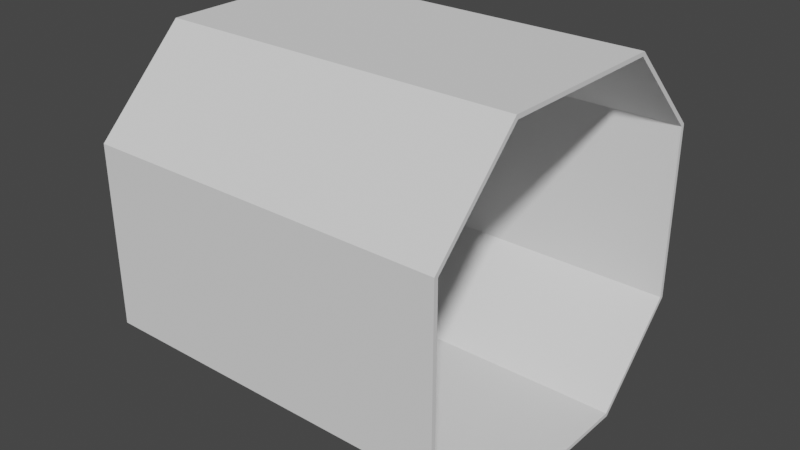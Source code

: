 # Source: CorridorStraightSection1.blend  (saved by Blender 2.81.16; exported with 4.5.12 LTS)
import bpy
from mathutils import Matrix  # noqa: F401  (used for matrix-valued properties, if any)

bpy.ops.wm.read_factory_settings(use_empty=True)
scene = bpy.context.scene
scene.name = 'Scene'

# ---- collections
col_collection = bpy.data.collections.new('Collection'); scene.collection.children.link(col_collection)

# ---- node groups
ng_auto_smooth = bpy.data.node_groups.new('Auto Smooth', 'GeometryNodeTree')
_s = ng_auto_smooth.interface.new_socket(name='Geometry', in_out='OUTPUT', socket_type='NodeSocketGeometry')
_s = ng_auto_smooth.interface.new_socket(name='Geometry', in_out='INPUT', socket_type='NodeSocketGeometry')
_s = ng_auto_smooth.interface.new_socket(name='Angle', in_out='INPUT', socket_type='NodeSocketFloat')
_s.subtype = 'ANGLE'
_s.min_value = 0.0
_s.max_value = 3.142
ng_auto_smooth.is_modifier = True
_N = ng_auto_smooth.nodes; _L = ng_auto_smooth.links
n0 = _N.new('NodeGroupOutput'); n0.name = 'Group Output'; n0.location = (480, -100)
n1 = _N.new('NodeGroupInput'); n1.name = 'Group Input'; n1.location = (-420, -300)
n2 = _N.new('NodeGroupInput'); n2.name = 'Group Input.001'; n2.location = (-60, -100)
n3 = _N.new('GeometryNodeSetShadeSmooth'); n3.name = 'Set Shade Smooth'; n3.location = (120, -100)
n3.domain = 'EDGE'
n4 = _N.new('GeometryNodeSetShadeSmooth'); n4.name = 'Set Shade Smooth.001'; n4.location = (300, -100)
n5 = _N.new('GeometryNodeInputMeshEdgeAngle'); n5.name = 'Edge Angle'; n5.location = (-420, -220)
n6 = _N.new('GeometryNodeInputEdgeSmooth'); n6.name = 'Is Edge Smooth'; n6.location = (-60, -160)
n7 = _N.new('GeometryNodeInputShadeSmooth'); n7.name = 'Is Face Smooth'; n7.location = (-240, -340)
n8 = _N.new('FunctionNodeBooleanMath'); n8.name = 'Boolean Math'; n8.location = (-60, -220)
n9 = _N.new('FunctionNodeCompare'); n9.name = 'Compare'; n9.location = (-240, -180)
n9.operation = 'LESS_EQUAL'
_L.new(n5.outputs[0], n9.inputs[0])
_L.new(n4.outputs[0], n0.inputs[0])
_L.new(n1.outputs[1], n9.inputs[1])
_L.new(n9.outputs[0], n8.inputs[0])
_L.new(n7.outputs[0], n8.inputs[1])
_L.new(n2.outputs[0], n3.inputs[0])
_L.new(n6.outputs[0], n3.inputs[1])
_L.new(n3.outputs[0], n4.inputs[0])
_L.new(n8.outputs[0], n3.inputs[2])
n0.is_active_output = True

# ---- world
world_world = bpy.data.worlds.new('World'); scene.world = world_world
world_world.use_nodes = True; world_world.node_tree.nodes.clear()
_N = world_world.node_tree.nodes; _L = world_world.node_tree.links
n0 = _N.new('ShaderNodeOutputWorld'); n0.name = 'World Output'; n0.location = (300, 300)
n1 = _N.new('ShaderNodeBackground'); n1.name = 'Background'; n1.location = (10, 300)
n1.inputs[0].default_value = (0.05088, 0.05088, 0.05088, 1.0)
_L.new(n1.outputs[0], n0.inputs[0])
n0.is_active_output = True
world_world.color = (0.05088, 0.05088, 0.05088)
world_world.use_sun_shadow = False
world_world.sun_shadow_jitter_overblur = 0.0

# ---- meshes
me_cube = bpy.data.meshes.new('Cube')
me_cube.from_pydata([(-2.0, -1.0, 0.4), (-2.0, -2.0, 1.4), (-2.0, -2.0, 3.4), (-2.0, -1.0, 4.4), (-2.0, 2.0, 1.4), (-2.0, 1.0, 0.4), (-2.0, 1.0, 4.4), (-2.0, 2.0, 3.4), (2.0, -2.0, 1.4), (2.0, -1.0, 0.4), (2.0, -1.0, 4.4), (2.0, -2.0, 3.4), (2.0, 1.0, 0.4), (2.0, 2.0, 1.4), (2.0, 2.0, 3.4), (2.0, 1.0, 4.4), (-2.0, -0.9809, 0.4462), (-2.0, -1.954, 1.419), (-2.0, -1.954, 3.381), (-2.0, -0.9809, 4.354), (-2.0, 1.954, 1.419), (-2.0, 0.9809, 0.4462), (-2.0, 0.9809, 4.354), (-2.0, 1.954, 3.381), (2.0, -1.954, 1.419), (2.0, -0.9809, 0.4462), (2.0, -0.9809, 4.354), (2.0, -1.954, 3.381), (2.0, 0.9809, 0.4462), (2.0, 1.954, 1.419), (2.0, 1.954, 3.381), (2.0, 0.9809, 4.354)], [], [(8, 11, 2, 1), (15, 6, 3, 10), (4, 7, 14, 13), (6, 15, 14, 7), (10, 3, 2, 11), (5, 12, 9, 0), (12, 5, 4, 13), (0, 9, 8, 1), (24, 17, 18, 27), (31, 26, 19, 22), (20, 29, 30, 23), (22, 23, 30, 31), (26, 27, 18, 19), (21, 16, 25, 28), (28, 29, 20, 21), (16, 17, 24, 25), (6, 7, 23, 22), (14, 15, 31, 30), (10, 11, 27, 26), (2, 3, 19, 18), (5, 0, 16, 21), (9, 12, 28, 25), (1, 2, 18, 17), (3, 6, 22, 19), (7, 4, 20, 23), (11, 8, 24, 27), (15, 10, 26, 31), (13, 14, 30, 29), (4, 5, 21, 20), (12, 13, 29, 28), (8, 9, 25, 24), (0, 1, 17, 16)])
me_cube.polygons.foreach_set('use_smooth', [True] * 32)
_uv = me_cube.uv_layers.new(name='UVMap')
_uv.uv.foreach_set('vector', [0.3636, 0.25, 0.3636, 0.08333, 0.7273, 0.08333, 0.7273, 0.25, 0.9091, 1.987e-08, 0.9091, 0.3333, 0.7273, 0.3333, 0.7273, 2.98e-08, 0.7154, 1.0, 0.5336, 1.0, 0.5336, 0.6667, 0.7154, 0.6667, 0.9091, 0.3333, 0.9091, 1.987e-08, 1.0, 0.0, 1.0, 0.3333, 0.3636, 0.0, 0.7273, 0.0, 0.7273, 0.08333, 0.3636, 0.08333, 0.8098, 0.6667, 0.8098, 0.3333, 0.9916, 0.3333, 0.9916, 0.6667, 0.8098, 0.3333, 0.8098, 0.6667, 0.7189, 0.6667, 0.7189, 0.3333, 0.7273, 0.3333, 0.3636, 0.3333, 0.3636, 0.25, 0.7273, 0.25, 0.2668, 0.6667, 0.2668, 1.0, 0.08845, 1.0, 0.08845, 0.6667, 0.7154, 0.6667, 0.8937, 0.6667, 0.8937, 1.0, 0.7154, 1.0, 0.2668, 1.0, 0.2668, 0.6667, 0.4451, 0.6667, 0.4451, 1.0, 0.5336, 1.0, 0.4451, 1.0, 0.4451, 0.6667, 0.5336, 0.6667, 0.0, 0.6667, 0.08845, 0.6667, 0.08845, 1.0, 0.0, 1.0, 0.6304, 0.6667, 0.4521, 0.6667, 0.4521, 0.3333, 0.6304, 0.3333, 0.6304, 0.3333, 0.7189, 0.3333, 0.7189, 0.6667, 0.6304, 0.6667, 0.4521, 0.6667, 0.3636, 0.6667, 0.3636, 0.3333, 0.4521, 0.3333, 0.09091, 0.6667, 2.167e-08, 0.5833, 0.004199, 0.5817, 0.09265, 0.6628, 0.3636, 0.25, 0.2727, 0.3333, 0.271, 0.3295, 0.3594, 0.2484, 0.09091, 0.3333, 2.167e-08, 0.25, 0.004199, 0.2484, 0.09265, 0.3295, 0.3636, 0.5833, 0.2727, 0.6667, 0.271, 0.6628, 0.3594, 0.5817, 0.09091, 0.3333, 0.2727, 0.3333, 0.271, 0.3372, 0.09265, 0.3372, 0.09091, 9.934e-09, 0.2727, 0.0, 0.271, 0.003849, 0.09265, 0.003849, 0.3636, 0.4167, 0.3636, 0.5833, 0.3594, 0.5817, 0.3594, 0.4183, 0.2727, 0.6667, 0.09091, 0.6667, 0.09265, 0.6628, 0.271, 0.6628, 2.167e-08, 0.5833, 0.0, 0.4167, 0.004199, 0.4183, 0.004199, 0.5817, 2.167e-08, 0.25, 0.0, 0.08333, 0.004199, 0.08493, 0.004199, 0.2484, 0.2727, 0.3333, 0.09091, 0.3333, 0.09265, 0.3295, 0.271, 0.3295, 0.3636, 0.08333, 0.3636, 0.25, 0.3594, 0.2484, 0.3594, 0.08493, 0.0, 0.4167, 0.09091, 0.3333, 0.09265, 0.3372, 0.004199, 0.4183, 0.2727, 0.0, 0.3636, 0.08333, 0.3594, 0.08493, 0.271, 0.003849, 0.0, 0.08333, 0.09091, 9.934e-09, 0.09265, 0.003849, 0.004199, 0.08493, 0.2727, 0.3333, 0.3636, 0.4167, 0.3594, 0.4183, 0.271, 0.3372])
me_cube.use_remesh_fix_poles = True
me_cube.use_remesh_preserve_attributes = False
me_cube.use_mirror_vertex_groups = False
me_cube.update()

# ---- objects
ob_straightcorridor1 = bpy.data.objects.new('StraightCorridor1', me_cube)

# ---- transforms, parenting, visibility, modifiers, constraints
ob_straightcorridor1.location = (0.0, 0.0, 0.0)
ob_straightcorridor1.lineart.crease_threshold = 0.0
_m = ob_straightcorridor1.modifiers.new('Auto Smooth', 'NODES')
_m.node_group = ng_auto_smooth
_gi = [s.identifier for s in ng_auto_smooth.interface.items_tree if s.item_type == 'SOCKET' and s.in_out == 'INPUT']
_m[_gi[1]] = 0.5236  # Angle

# ---- collection membership
col_collection.objects.link(ob_straightcorridor1)

# ---- scene / render settings (as saved in the file)
scene.frame_start = 1; scene.frame_end = 250; scene.frame_set(0)
scene.render.engine = 'BLENDER_EEVEE_NEXT'
scene.cycles.use_denoising = False
scene.cycles.samples = 128
scene.cycles.sampling_pattern = 'TABULATED_SOBOL'
scene.cycles.use_adaptive_sampling = False
scene.cycles.use_light_tree = False
scene.view_settings.view_transform = 'Filmic'
bpy.context.view_layer.update()

# ---- added for rendering (the .blend has no active camera and no usable light): camera, sun
cam_auto = bpy.data.cameras.new('AutoCamera')
cam_auto.lens = 50.0
cam_auto.sensor_width = 36.0
cam_auto.clip_end = 1000.0
ob_auto_camera = bpy.data.objects.new('AutoCamera', cam_auto)
scene.collection.objects.link(ob_auto_camera)
ob_auto_camera.location = (6.41014, -7.69217, 7.52812)
ob_auto_camera.rotation_euler = (1.09748, -7.21219e-08, 0.694738)
scene.camera = ob_auto_camera
light_auto_sun = bpy.data.lights.new('AutoSun', 'SUN')
light_auto_sun.energy = 3.0
light_auto_sun.angle = 0.0523599
ob_auto_sun = bpy.data.objects.new('AutoSun', light_auto_sun)
scene.collection.objects.link(ob_auto_sun)
ob_auto_sun.rotation_euler = (0.872665, 0.174533, 0.523599)
bpy.context.view_layer.update()
